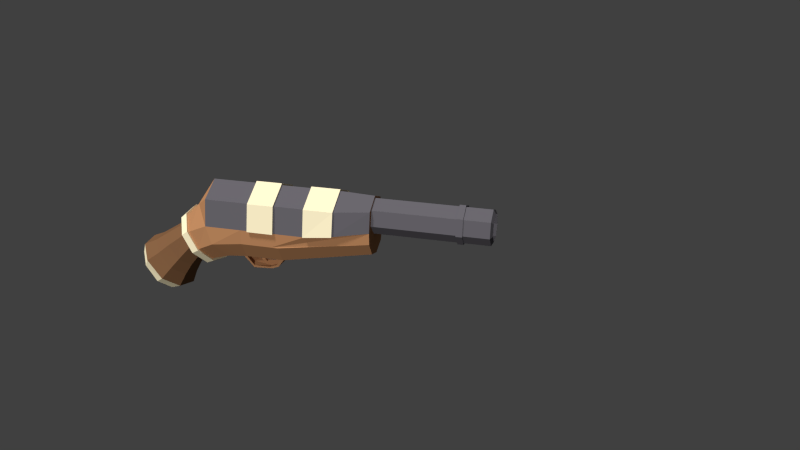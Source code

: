 # Source: Pistol.blend  (saved by Blender 2.75.0; exported with 4.5.12 LTS)
import bpy
from mathutils import Matrix  # noqa: F401  (used for matrix-valued properties, if any)

bpy.ops.wm.read_factory_settings(use_empty=True)
scene = bpy.context.scene
scene.name = 'Scene'

# ---- collections
col_collection_1 = bpy.data.collections.new('Collection 1'); scene.collection.children.link(col_collection_1)

# ---- materials (node trees are filled in below, after node groups)
mat_material = bpy.data.materials.new('Material')
mat_material.alpha_threshold = 0.0
mat_material.roughness = 0.5
mat_wood = bpy.data.materials.new('Wood')
mat_wood.alpha_threshold = 0.0
mat_wood.roughness = 0.5
mat_bright_color = bpy.data.materials.new('Bright Color')
mat_bright_color.alpha_threshold = 0.0
mat_bright_color.roughness = 0.5
mat_darkwood = bpy.data.materials.new('DarkWood')
mat_darkwood.alpha_threshold = 0.0
mat_darkwood.roughness = 0.5
mat_darkcolor = bpy.data.materials.new('DarkColor')
mat_darkcolor.alpha_threshold = 0.0
mat_darkcolor.roughness = 0.5

# ---- material node trees
mat_material.use_nodes = True; mat_material.node_tree.nodes.clear()
_N = mat_material.node_tree.nodes; _L = mat_material.node_tree.links
n0 = _N.new('ShaderNodeOutputMaterial'); n0.name = 'Material Output'; n0.location = (300, 300)
n1 = _N.new('ShaderNodeBsdfDiffuse'); n1.name = 'Diffuse BSDF'; n1.location = (10, 300)
n1.inputs[0].default_value = (0.4793, 0.2307, 0.1046, 1.0)
_L.new(n1.outputs[0], n0.inputs[0])
n0.is_active_output = True
mat_wood.use_nodes = True; mat_wood.node_tree.nodes.clear()
_N = mat_wood.node_tree.nodes; _L = mat_wood.node_tree.links
n0 = _N.new('ShaderNodeOutputMaterial'); n0.name = 'Material Output'; n0.location = (300, 300)
n1 = _N.new('ShaderNodeBsdfDiffuse'); n1.name = 'Diffuse BSDF'; n1.location = (10, 300)
n1.inputs[0].default_value = (0.4793, 0.2307, 0.1046, 1.0)
_L.new(n1.outputs[0], n0.inputs[0])
n0.is_active_output = True
mat_bright_color.use_nodes = True; mat_bright_color.node_tree.nodes.clear()
_N = mat_bright_color.node_tree.nodes; _L = mat_bright_color.node_tree.links
n0 = _N.new('ShaderNodeOutputMaterial'); n0.name = 'Material Output'; n0.location = (300, 300)
n1 = _N.new('ShaderNodeBsdfDiffuse'); n1.name = 'Diffuse BSDF'; n1.location = (10, 300)
n1.inputs[0].default_value = (1.0, 0.8861, 0.5913, 1.0)
_L.new(n1.outputs[0], n0.inputs[0])
n0.is_active_output = True
mat_darkwood.use_nodes = True; mat_darkwood.node_tree.nodes.clear()
_N = mat_darkwood.node_tree.nodes; _L = mat_darkwood.node_tree.links
n0 = _N.new('ShaderNodeOutputMaterial'); n0.name = 'Material Output'; n0.location = (300, 300)
n1 = _N.new('ShaderNodeBsdfDiffuse'); n1.name = 'Diffuse BSDF'; n1.location = (10, 300)
n1.inputs[0].default_value = (0.214, 0.1057, 0.04979, 1.0)
_L.new(n1.outputs[0], n0.inputs[0])
n0.is_active_output = True
mat_darkcolor.use_nodes = True; mat_darkcolor.node_tree.nodes.clear()
_N = mat_darkcolor.node_tree.nodes; _L = mat_darkcolor.node_tree.links
n0 = _N.new('ShaderNodeOutputMaterial'); n0.name = 'Material Output'; n0.location = (300, 300)
n1 = _N.new('ShaderNodeBsdfDiffuse'); n1.name = 'Diffuse BSDF'; n1.location = (10, 300)
n1.inputs[0].default_value = (0.1301, 0.1221, 0.1384, 1.0)
_L.new(n1.outputs[0], n0.inputs[0])
n0.is_active_output = True

# ---- world
world_world = bpy.data.worlds.new('World'); scene.world = world_world
world_world.color = (0.05088, 0.05088, 0.05088)
world_world.use_sun_shadow = False
world_world.sun_shadow_jitter_overblur = 0.0
world_world.cycles.sampling_method = 'MANUAL'
world_world.cycles.sample_map_resolution = 256

# ---- cameras
cam_camera = bpy.data.cameras.new('Camera')
cam_camera.clip_end = 100.0
cam_camera.lens = 35.0
cam_camera.sensor_width = 32.0
cam_camera.sensor_height = 18.0
cam_camera.ortho_scale = 7.314
cam_camera.dof.focus_distance = 0.0

# ---- lights
light_sun_003 = bpy.data.lights.new('Sun.003', 'SUN')
light_sun_003.transmission_factor = 0.0
light_sun_003.use_shadow = False
light_sun_003.angle = 0.1993
light_sun_003.energy = 1.7
light_sun_003.shadow_buffer_clip_start = 0.5
light_sun_003.shadow_soft_size = 0.1
light_sun_003.shadow_cascade_max_distance = 1000.0
light_sun_003.cycles.use_multiple_importance_sampling = False
light_sun = bpy.data.lights.new('Sun', 'SUN')
light_sun.transmission_factor = 0.0
light_sun.angle = 0.1993
light_sun.energy = 2.1
light_sun.shadow_buffer_clip_start = 0.5
light_sun.shadow_soft_size = 0.1
light_sun.shadow_cascade_max_distance = 1000.0
light_sun.cycles.use_multiple_importance_sampling = False

# ---- meshes
me_cube = bpy.data.meshes.new('Cube')
me_cube.from_pydata([(-1.0, -1.0, -1.0), (-1.0, -1.0, 2.707), (-1.0, 1.0, -1.0), (-1.0, 1.0, 2.707), (1.0, -1.0, -1.0), (1.0, -1.0, 2.707), (1.0, 1.0, -1.0), (1.0, 1.0, 2.707), (-1.0, 1.476, -2.476), (-1.0, -0.4271, -3.091), (1.0, 1.476, -2.476), (1.0, -0.4271, -3.091), (-0.6209, 2.546, -4.099), (-0.6209, 1.364, -4.481), (0.6209, 2.546, -4.099), (0.6209, 1.364, -4.481)], [], [(1, 3, 2, 0), (3, 7, 6, 2), (7, 5, 4, 6), (5, 1, 0, 4), (0, 2, 8, 9), (5, 7, 3, 1), (10, 11, 15, 14), (2, 6, 10, 8), (4, 0, 9, 11), (6, 4, 11, 10), (13, 12, 14, 15), (9, 8, 12, 13), (11, 9, 13, 15), (8, 10, 14, 12)])
me_cube.materials.append(mat_material)
me_cube.use_remesh_preserve_volume = False
me_cube.use_remesh_preserve_attributes = False
me_cube.use_mirror_vertex_groups = False
me_cube.update()
me_cylinder_013 = bpy.data.meshes.new('Cylinder.013')
me_cylinder_013.from_pydata([(0.9133, -1.109, 1.368), (0.8024, -0.5808, 1.709), (0.8711, -0.5417, 1.721), (0.9915, -1.115, 1.351), (0.594, -1.574, 1.068), (0.645, -1.62, 1.026), (1.076, -0.7868, 0.7899), (0.3132, -0.2357, 1.931), (0.3403, -0.1673, 1.962), (0.9507, -1.256, 1.582), (0.8353, -0.7053, 1.937), (-0.00616, -1.758, 0.9499), (-0.00616, -1.819, 0.8981), (0.7001, -1.334, 0.4374), (0.6184, -1.739, 1.271), (0.9749, -0.2225, 1.0), (-0.3255, -0.2357, 1.931), (-0.3526, -0.1673, 1.962), (0.3262, -0.3462, 2.168), (0.6859, -0.7721, 1.881), (0.7808, -1.225, 1.59), (-0.6063, -1.574, 1.068), (-0.6573, -1.62, 1.026), (-0.00616, -1.55, 0.2981), (-0.00616, -1.93, 1.147), (1.053, -0.7567, 0.4852), (0.5075, -1.623, 1.333), (1.005, -0.6913, -0.179), (0.3696, 0.2415, 1.452), (-0.3819, 0.2415, 1.452), (-0.8148, -0.5808, 1.709), (-0.8834, -0.5417, 1.721), (-0.3385, -0.3462, 2.168), (0.2672, -0.4768, 2.072), (0.5969, -1.206, 1.805), (-0.9257, -1.109, 1.368), (-1.004, -1.115, 1.351), (-0.7124, -1.334, 0.4374), (-0.6307, -1.739, 1.271), (0.6854, -1.323, 0.2439), (-0.00616, -1.78, 1.232), (0.3779, -1.465, 1.538), (0.9749, -0.2225, -0.1808), (0.7818, 0.6235, 1.0), (-5.96e-08, 1.0, 1.0), (-0.8476, -0.7053, 1.937), (-0.2795, -0.4768, 2.072), (0.5256, -0.9133, 2.114), (-1.088, -0.7868, 0.7899), (-0.963, -1.256, 1.582), (-0.00616, -1.547, 0.1485), (-0.5198, -1.623, 1.333), (-0.02895, -1.568, 1.438), (1.037, -0.7348, 0.2629), (0.7818, 0.6235, -0.1808), (0.9749, -0.2225, -0.4527), (-0.9749, -0.2225, 1.0), (-0.7818, 0.6235, 1.0), (-0.6982, -0.7721, 1.881), (0.1973, -0.7235, 2.321), (0.6105, -1.288, 2.636), (0.4427, -2.004, 1.959), (0.6916, -1.71, 2.263), (-0.6978, -1.323, 0.2439), (-0.7931, -1.225, 1.59), (-0.4333, -1.469, 1.551), (0.6748, -1.315, 0.1027), (-0.01981, -2.122, 1.845), (0.7818, 0.6235, -0.4549), (-5.96e-08, 1.0, -0.1808), (1.005, -0.6929, -1.175), (-0.7818, 0.6235, -0.1808), (-0.2343, -0.7254, 2.328), (0.2373, -1.072, 2.87), (0.8023, -2.016, 2.528), (0.5164, -2.354, 2.179), (-1.017, -0.6913, -0.179), (-1.066, -0.7567, 0.4852), (-0.6459, -1.212, 1.825), (-0.00616, -1.544, 0.03942), (-0.4794, -2.008, 1.974), (-0.01483, -2.489, 2.048), (1.069, -0.2087, -0.4398), (-5.96e-08, 1.0, -0.4549), (0.9749, -0.2225, -1.272), (0.6535, -1.299, -0.1779), (0.6535, -1.301, -1.174), (-0.9749, -0.2225, -0.1808), (-0.7818, 0.6235, -0.4549), (-0.5673, -0.9183, 2.132), (-0.2533, -1.075, 2.878), (0.2805, -1.297, 3.222), (0.7091, -1.545, 2.953), (0.9785, -2.353, 2.805), (0.6326, -2.762, 2.383), (-0.6871, -1.315, 0.1027), (-0.7211, -1.716, 2.286), (-0.5427, -2.359, 2.196), (-0.009953, -2.926, 2.225), (0.857, 0.6488, -0.4421), (1.069, -0.2087, -1.285), (-5.96e-08, 1.061, -0.4421), (1.005, -0.6933, -1.395), (-0.00616, -1.539, -0.1775), (-0.006159, -1.541, -1.173), (0.6535, -1.301, -1.394), (-0.9749, -0.2225, -0.4527), (-0.857, 0.6488, -0.4421), (-0.6318, -1.294, 2.656), (-0.283, -1.3, 3.231), (0.3473, -1.49, 3.644), (0.8658, -1.79, 3.318), (0.4931, -2.947, 2.785), (-1.049, -0.7348, 0.2629), (-0.8203, -2.023, 2.554), (-0.6485, -2.768, 2.404), (-0.03495, -3.085, 2.662), (0.857, 0.6488, -1.285), (0.0, 1.061, -1.285), (0.9749, -0.2225, -2.292), (-0.6659, -1.299, -0.1779), (-0.6659, -1.301, -1.174), (-0.006159, -1.588, -1.172), (0.3068, -1.476, -1.178), (0.4973, -0.8097, -4.292), (0.7648, -0.3464, -4.293), (-0.857, 0.6488, -1.285), (-0.7178, -1.552, 2.976), (-0.3343, -1.493, 3.655), (0.6887, -2.098, 3.517), (0.7787, -2.597, 3.115), (-1.017, -0.6929, -1.175), (-0.9843, -2.362, 2.837), (-0.5584, -2.946, 2.803), (0.7818, 0.6235, -1.272), (0.0, 1.0, -1.272), (0.9749, -0.1112, -3.158), (0.7818, 0.6235, -2.291), (-0.3191, -1.476, -1.178), (0.3068, -1.481, -1.281), (-0.006159, -1.541, -1.393), (-0.005426, -0.9927, -4.292), (-1.069, -0.2087, -0.4398), (-0.7818, 0.6235, -1.272), (-1.069, -0.2087, -1.285), (-0.8603, -1.797, 3.346), (0.2644, -1.838, 3.773), (-0.9749, -0.2225, -1.272), (-0.8322, -2.596, 3.142), (0.0, 1.0, -2.291), (1.054, -0.08915, -3.193), (1.054, -0.2005, -2.257), (-1.017, -0.6933, -1.395), (-0.6659, -1.301, -1.394), (-0.3191, -1.481, -1.281), (-0.00616, -1.828, -0.9367), (-0.2534, -1.753, -0.9864), (0.2411, -1.753, -0.9864), (-0.5082, -0.8097, -4.292), (-0.7437, 0.01865, -4.291), (-0.3857, -0.06798, -4.291), (-0.2706, -0.2153, -4.292), (0.2287, -0.2204, -4.292), (0.2313, -0.2173, -4.292), (-0.7818, 0.6235, -2.291), (-0.295, -1.838, 3.782), (-0.728, -2.097, 3.541), (0.8453, 0.6449, -2.255), (0.0, 1.052, -2.255), (0.8453, 0.6449, -3.193), (-0.7757, -0.3464, -4.293), (-0.2534, -1.799, -1.055), (-0.006159, -1.593, -1.275), (0.2411, -1.799, -1.055), (0.7818, 0.6235, -3.158), (0.7422, 0.01865, -4.291), (0.451, 0.594, -4.291), (0.5951, 0.6634, -4.291), (0.544, 0.1667, -4.292), (0.4909, 0.4107, -4.291), (-0.5327, 0.1203, -4.291), (-0.8453, 0.6449, -2.255), (-0.9749, -0.2225, -2.291), (5.96e-08, 1.052, -3.193), (-0.9749, -0.1112, -3.157), (-0.006159, -1.874, -1.005), (-0.00616, -1.92, -0.7044), (0.2411, -1.845, -0.7541), (-0.2534, -1.845, -0.7541), (-0.2534, -1.891, -0.8228), (0.2411, -1.891, -0.8228), (-0.09014, 0.8382, -4.291), (-0.0007326, 0.9503, -4.291), (0.4378, 0.6547, -4.291), (0.03564, 0.8534, -4.291), (-0.009807, 0.8759, -4.291), (-0.5614, 0.2472, -4.291), (-0.5779, 0.1782, -4.291), (-0.8453, 0.6449, -3.193), (5.96e-08, 1.0, -3.158), (-0.006159, -1.966, -0.7731), (-0.00616, -1.829, -0.1228), (-0.2534, -1.847, -0.2109), (-0.2534, -1.928, -0.194), (0.2411, -1.847, -0.2109), (0.2411, -1.928, -0.194), (-0.5966, 0.6634, -4.291), (-0.4619, 0.6638, -4.291), (-1.054, -0.2005, -2.256), (-0.7818, 0.6235, -3.158), (-1.054, -0.08915, -3.192), (-0.00616, -1.909, -0.1059), (-0.2534, -1.724, -0.0301), (-0.2534, -1.643, -0.04692), (0.2411, -1.643, -0.04692), (0.2411, -1.724, -0.0301), (-0.00616, -1.625, 0.04118), (-0.00616, -1.706, 0.058), (-0.2611, -1.464, 0.1837), (-0.2633, -1.458, 0.06331), (0.2635, -1.453, 0.06447), (0.2589, -1.461, 0.1851), (0.253, 0.4986, -4.291), (-0.331, 0.2174, -4.291), (-0.2644, 0.4961, -4.291), (0.003667, 0.6218, -4.291), (0.2691, 0.4907, -4.291), (0.3005, 0.346, -4.291), (0.332, 0.2014, -4.292), (0.1451, -0.02821, -4.292), (-0.151, -0.02519, -4.292), (-0.3332, 0.2082, -4.291), (-1.192e-07, -0.901, -0.1808), (-1.192e-07, -0.901, 1.0), (-0.4339, -0.901, 1.0), (-0.4339, -0.901, -0.1808), (0.4339, -0.901, -0.1808), (0.4339, -0.901, 1.0), (0.7818, 0.6235, 1.0), (-5.96e-08, 1.0, 1.0), (-0.7818, 0.6235, 1.0), (-0.9749, -0.2225, 1.0), (0.9749, -0.2225, 1.0), (-0.9749, -0.2225, -0.1808), (0.9749, -0.2225, -0.1808), (0.4909, 0.4107, -7.921), (0.544, 0.1667, -7.921), (0.4136, 0.1979, -7.992), (0.3729, 0.385, -7.992), (0.4378, 0.6547, -7.921), (0.3322, 0.5722, -7.992), (0.4909, 0.4107, -7.095), (0.544, 0.1667, -7.095), (0.2287, -0.2204, -7.921), (0.1718, -0.09909, -7.992), (-0.009807, 0.8759, -7.921), (-0.01117, 0.7418, -7.992), (0.4378, 0.6547, -7.095), (0.5364, 0.4206, -7.103), (0.5942, 0.1547, -7.103), (0.2287, -0.2204, -7.095), (-0.2706, -0.2153, -7.921), (-0.2112, -0.09518, -7.992), (-0.4619, 0.6638, -7.921), (-0.3579, 0.5792, -7.992), (-0.009807, 0.8759, -7.095), (0.4785, 0.6864, -7.103), (0.2506, -0.2672, -7.103), (0.5364, 0.4206, -6.905), (0.5942, 0.1547, -6.905), (-0.2706, -0.2153, -7.095), (-0.5779, 0.1782, -7.921), (-0.447, 0.2067, -7.992), (-0.4619, 0.6638, -7.095), (-0.00928, 0.9275, -7.103), (0.4785, 0.6864, -6.905), (-0.2935, -0.2616, -7.103), (0.2506, -0.2672, -6.905), (0.4909, 0.4107, -6.913), (0.544, 0.1667, -6.913), (-0.5779, 0.1782, -7.095), (-0.5019, 0.6964, -7.103), (-0.00928, 0.9275, -6.905), (0.4378, 0.6547, -6.913), (-0.6284, 0.1672, -7.103), (-0.2935, -0.2616, -6.905), (0.2287, -0.2204, -6.913), (-0.5019, 0.6964, -6.905), (-0.009807, 0.8759, -6.913), (-0.6284, 0.1672, -6.905), (-0.2706, -0.2153, -6.913), (-0.4619, 0.6638, -6.913), (-0.5779, 0.1782, -6.913)], [], [(0, 1, 2, 3), (4, 0, 3, 5), (0, 6, 15, 1), (1, 7, 8, 2), (9, 3, 2, 10), (11, 4, 5, 12), (0, 4, 13, 6), (14, 5, 3, 9), (1, 15, 28, 7), (7, 16, 17, 8), (10, 2, 8, 18), (19, 20, 9, 10), (21, 11, 12, 22), (4, 11, 23, 13), (24, 12, 5, 14), (6, 13, 39, 25), (20, 26, 14, 9), (6, 27, 42, 15), (16, 7, 28, 29), (16, 30, 31, 17), (18, 8, 17, 32), (33, 19, 10, 18), (20, 19, 47, 34), (35, 21, 22, 36), (11, 21, 37, 23), (38, 22, 12, 24), (26, 40, 24, 14), (26, 20, 34, 41), (43, 28, 15), (16, 29, 56, 30), (29, 28, 44), (30, 35, 36, 31), (32, 17, 31, 45), (46, 33, 18, 32), (19, 33, 59, 47), (21, 35, 48, 37), (49, 36, 22, 38), (40, 51, 38, 24), (40, 26, 41, 52), (25, 39, 66, 53), (54, 43, 15, 42), (28, 43, 44), (29, 44, 57), (30, 56, 48, 35), (45, 31, 36, 49), (58, 46, 32, 45), (61, 41, 34, 62), (51, 64, 49, 38), (51, 40, 52, 65), (67, 52, 41, 61), (55, 68, 54, 42), (69, 44, 43, 54), (56, 29, 57), (71, 57, 44, 69), (64, 58, 45, 49), (46, 58, 89, 72), (72, 59, 33, 46), (60, 47, 59, 73), (62, 34, 47, 60), (61, 62, 74, 75), (48, 56, 87, 76), (77, 63, 37, 48), (64, 51, 65, 78), (79, 220, 221, 50), (80, 65, 52, 67), (53, 66, 85, 27), (67, 61, 75, 81), (55, 82, 99, 68), (83, 69, 54, 68), (27, 85, 86, 70), (87, 56, 57, 71), (88, 71, 69, 83), (58, 64, 78, 89), (73, 59, 72, 90), (60, 73, 91, 92), (62, 60, 92, 74), (75, 74, 93, 94), (63, 77, 113, 95), (96, 78, 65, 80), (220, 66, 39, 221), (80, 67, 81, 97), (81, 75, 94, 98), (55, 84, 100, 82), (83, 68, 99, 101), (85, 103, 104, 86), (70, 86, 105, 102), (106, 87, 71, 88), (88, 83, 101, 107), (90, 72, 89, 108), (73, 90, 109, 91), (92, 91, 110, 111), (74, 92, 111, 93), (94, 93, 130, 112), (106, 147, 182, 184, 159, 170, 152, 131, 76, 87), (78, 96, 108, 89), (218, 63, 95, 219), (96, 80, 97, 114), (97, 81, 98, 115), (98, 94, 112, 116), (117, 99, 82, 100), (100, 84, 134, 117), (118, 101, 99, 117), (103, 120, 121, 104), (104, 122, 123, 86), (86, 123, 139, 105), (102, 105, 124, 125), (88, 107, 142, 106), (126, 107, 101, 118), (90, 108, 127, 109), (91, 109, 128, 110), (111, 110, 146, 129), (95, 113, 76, 120), (114, 127, 108, 96), (114, 97, 115, 132), (115, 98, 116, 133), (134, 135, 118, 117), (119, 137, 134, 84), (120, 76, 131, 121), (121, 138, 122, 104), (105, 140, 141, 124), (135, 143, 126, 118), (144, 142, 107, 126), (109, 127, 145, 128), (110, 128, 165, 146), (93, 111, 129, 130), (127, 114, 132, 145), (132, 115, 133, 148), (149, 135, 134, 137), (119, 136, 150, 151), (119, 151, 167, 137), (121, 131, 152, 153), (138, 121, 153, 154), (122, 155, 157, 123), (138, 156, 155, 122), (105, 139, 172, 140), (123, 157, 173, 139), (140, 153, 158, 141), (147, 106, 142, 144), (164, 143, 135, 149), (145, 132, 148, 166), (149, 137, 167, 168), (169, 167, 151, 150), (153, 152, 170, 158), (154, 171, 156, 138), (159, 180, 160), (147, 144, 126, 143), (164, 149, 168, 181), (182, 147, 143, 164), (166, 165, 128, 145), (112, 130, 129, 146, 165, 166, 148, 133, 116), (183, 168, 167, 169), (174, 169, 150, 136), (154, 153, 140, 172), (170, 159, 160, 161, 162, 163, 125, 124, 141, 158), (171, 154, 172, 185), (157, 155, 186, 187), (155, 156, 188, 186), (156, 171, 189, 188), (139, 173, 185, 172), (173, 157, 187, 190), (175, 125, 163, 178, 179, 176, 177), (191, 192, 177, 176, 193, 194, 195), (159, 196, 197, 180), (164, 181, 208, 182), (198, 181, 168, 183), (174, 199, 183, 169), (171, 185, 200, 189), (186, 201, 204, 187), (188, 202, 201, 186), (188, 189, 203, 202), (185, 173, 190, 200), (190, 187, 204, 205), (159, 206, 192, 191, 207, 196), (192, 199, 174, 177), (199, 209, 198, 183), (210, 208, 181, 198), (184, 182, 208, 210), (159, 184, 209, 206), (200, 211, 203, 189), (202, 203, 212, 213), (190, 205, 211, 200), (205, 204, 214, 215), (206, 209, 199, 192), (198, 209, 184, 210), (204, 201, 216, 214), (201, 202, 213, 216), (203, 211, 217, 212), (213, 212, 218, 219), (211, 205, 215, 217), (215, 214, 220, 221), (217, 215, 221, 50), (212, 217, 50, 218), (79, 219, 95, 120, 103), (79, 219, 218, 50), (222, 223, 224, 225), (223, 222, 226, 227, 228, 229, 230, 231), (245, 246, 247, 248), (249, 245, 248, 250), (245, 251, 252, 246), (246, 253, 254, 247), (227, 248, 247, 228), (255, 249, 250, 256), (249, 257, 251, 245), (226, 250, 248, 227), (252, 251, 258, 259), (246, 252, 260, 253), (253, 261, 262, 254), (228, 247, 254, 229), (263, 255, 256, 264), (255, 265, 257, 249), (256, 250, 226, 222, 225), (251, 257, 266, 258), (260, 252, 259, 267), (258, 268, 269, 259), (253, 260, 270, 261), (261, 271, 272, 262), (229, 254, 262, 230), (271, 263, 264, 272), (263, 273, 265, 255), (224, 264, 256, 225), (257, 265, 274, 266), (266, 275, 268, 258), (270, 260, 267, 276), (259, 269, 277, 267), (278, 279, 269, 268), (261, 270, 280, 271), (230, 262, 272, 231), (271, 280, 273, 263), (272, 264, 224, 223, 231), (265, 273, 281, 274), (274, 282, 275, 266), (283, 278, 268, 275), (280, 270, 276, 284), (267, 277, 285, 276), (279, 286, 277, 269), (178, 279, 278, 179), (273, 280, 284, 281), (281, 287, 282, 274), (288, 283, 275, 282), (283, 193, 176, 179, 278), (276, 285, 289, 284), (286, 290, 285, 277), (279, 178, 163, 162, 286), (284, 289, 287, 281), (291, 288, 282, 287), (194, 283, 288, 195), (193, 283, 194), (290, 292, 289, 285), (161, 290, 286, 162), (292, 291, 287, 289), (291, 207, 191, 195, 288), (290, 161, 160, 180, 197, 292), (292, 197, 196, 207, 291), (232, 233, 234, 235), (236, 237, 233, 232), (238, 239, 240, 241, 234, 233, 237, 242), (235, 234, 241, 243), (244, 242, 237, 236), (13, 23, 50, 221, 39), (23, 37, 63, 218, 50), (216, 213, 219, 79), (66, 220, 79, 103, 85), (214, 216, 79, 220), (42, 27, 70, 102, 125, 175, 136, 119, 84, 55), (136, 175, 177, 174)])
me_cylinder_013.polygons.foreach_set('material_index', [1, 1, 0, 1, 1, 1, 0, 1, 0, 1, 1, 1, 1, 0, 1, 0, 1, 0, 0, 1, 1, 1, 2, 1, 0, 1, 1, 2, 0, 0, 0, 1, 1, 1, 2, 0, 1, 1, 2, 0, 3, 0, 0, 0, 1, 1, 2, 1, 2, 2, 3, 3, 0, 3, 1, 2, 2, 2, 2, 2, 0, 0, 2, 0, 2, 0, 2, 1, 3, 0, 3, 3, 2, 2, 2, 2, 2, 0, 2, 0, 2, 2, 1, 1, 0, 0, 3, 1, 2, 2, 2, 2, 1, 0, 2, 0, 2, 2, 1, 1, 1, 1, 0, 0, 0, 0, 1, 1, 2, 2, 1, 0, 2, 2, 1, 1, 3, 0, 0, 0, 1, 1, 2, 1, 1, 2, 1, 3, 1, 1, 0, 0, 0, 0, 0, 0, 0, 1, 3, 1, 1, 1, 0, 0, 0, 1, 1, 3, 1, 1, 1, 1, 0, 0, 0, 0, 0, 0, 0, 0, 0, 0, 0, 1, 1, 1, 0, 0, 0, 0, 0, 0, 0, 3, 1, 1, 1, 3, 0, 0, 0, 0, 3, 1, 0, 0, 0, 0, 0, 0, 0, 0, 0, 0, 0, 0, 3, 3, 3, 3, 3, 3, 3, 3, 3, 3, 3, 3, 3, 3, 3, 3, 3, 3, 3, 3, 3, 3, 3, 3, 3, 3, 3, 3, 3, 3, 3, 3, 3, 3, 3, 3, 3, 3, 3, 3, 3, 3, 3, 3, 3, 3, 3, 3, 3, 3, 3, 3, 3, 3, 3, 3, 3, 0, 0, 0, 0, 0, 0, 0, 0, 0, 0, 0, 3])
me_cylinder_013.materials.append(mat_wood)
me_cylinder_013.materials.append(mat_bright_color)
me_cylinder_013.materials.append(mat_darkwood)
me_cylinder_013.materials.append(mat_darkcolor)
me_cylinder_013.use_remesh_preserve_volume = False
me_cylinder_013.use_remesh_preserve_attributes = False
me_cylinder_013.use_mirror_vertex_groups = False
me_cylinder_013.update()

# ---- objects
ob_trigger = bpy.data.objects.new('Trigger', me_cube)
ob_sun_001 = bpy.data.objects.new('Sun.001', light_sun_003)
ob_pistol = bpy.data.objects.new('Pistol', me_cylinder_013)
ob_sun = bpy.data.objects.new('Sun', light_sun)
ob_camera = bpy.data.objects.new('Camera', cam_camera)

# ---- transforms, parenting, visibility, modifiers, constraints
ob_trigger.location = (-0.2194, -0.4461, 0.8462)
ob_trigger.scale = (0.01755, 0.01755, 0.01755)
ob_trigger.lineart.crease_threshold = 0.0
ob_sun_001.location = (4.219, 4.134, 12.74)
ob_sun_001.rotation_euler = (1.015, 0.01767, 1.326)
ob_sun_001.lineart.crease_threshold = 0.0
ob_pistol.location = (-0.2186, -0.5949, 1.363)
ob_pistol.rotation_euler = (1.571, 0.0, 0.0)
ob_pistol.scale = (0.3323, 0.3323, 0.3323)
ob_pistol.lineart.crease_threshold = 0.0
ob_sun.location = (0.5017, -1.243, 15.0)
ob_sun.rotation_euler = (0.4077, 0.07427, 0.706)
ob_sun.lineart.crease_threshold = 0.0
ob_camera.location = (7.481, 3.133, 5.344)
ob_camera.rotation_euler = (1.109, 0.01082, 1.825)
ob_camera.lock_rotations_4d = False
ob_camera.empty_display_type = 'ARROWS'
ob_camera.color = (0.0, 0.0, 0.0, 0.0)
ob_camera.display_type = 'WIRE'
ob_camera.lineart.crease_threshold = 0.0

# ---- collection membership
col_collection_1.objects.link(ob_trigger)
col_collection_1.objects.link(ob_sun_001)
col_collection_1.objects.link(ob_pistol)
col_collection_1.objects.link(ob_sun)
col_collection_1.objects.link(ob_camera)

# ---- scene / render settings (as saved in the file)
scene.camera = ob_camera
scene.frame_start = 1; scene.frame_end = 250; scene.frame_set(0)
scene.render.engine = 'CYCLES'
scene.render.resolution_percentage = 50
scene.render.dither_intensity = 0.0
scene.cycles.use_denoising = False
scene.cycles.samples = 10
scene.cycles.sampling_pattern = 'TABULATED_SOBOL'
scene.cycles.light_sampling_threshold = 0.0
scene.cycles.use_adaptive_sampling = False
scene.cycles.use_light_tree = False
scene.cycles.blur_glossy = 0.0
scene.cycles.pixel_filter_type = 'GAUSSIAN'
scene.cycles.sample_clamp_indirect = 0.0
scene.view_settings.view_transform = 'Standard'
bpy.context.view_layer.update()
